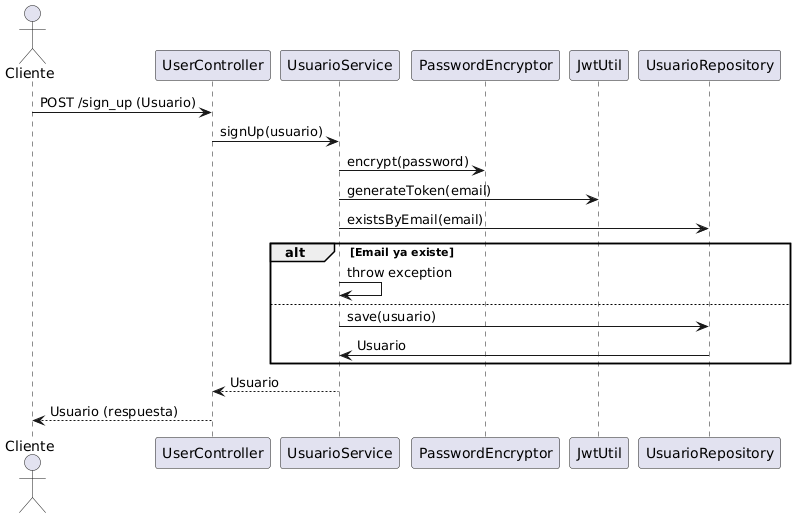

The diagram above was rendered by PlantUML. Its source (embedded in the PNG):
@startuml
actor Cliente
Cliente -> UserController : POST /sign_up (Usuario)
UserController -> UsuarioService : signUp(usuario)
UsuarioService -> PasswordEncryptor : encrypt(password)
UsuarioService -> JwtUtil : generateToken(email)
UsuarioService -> UsuarioRepository : existsByEmail(email)
alt Email ya existe
    UsuarioService -> UsuarioService : throw exception
else
    UsuarioService -> UsuarioRepository : save(usuario)
    UsuarioRepository -> UsuarioService : Usuario
end
UsuarioService --> UserController : Usuario
UserController --> Cliente : Usuario (respuesta)
@enduml